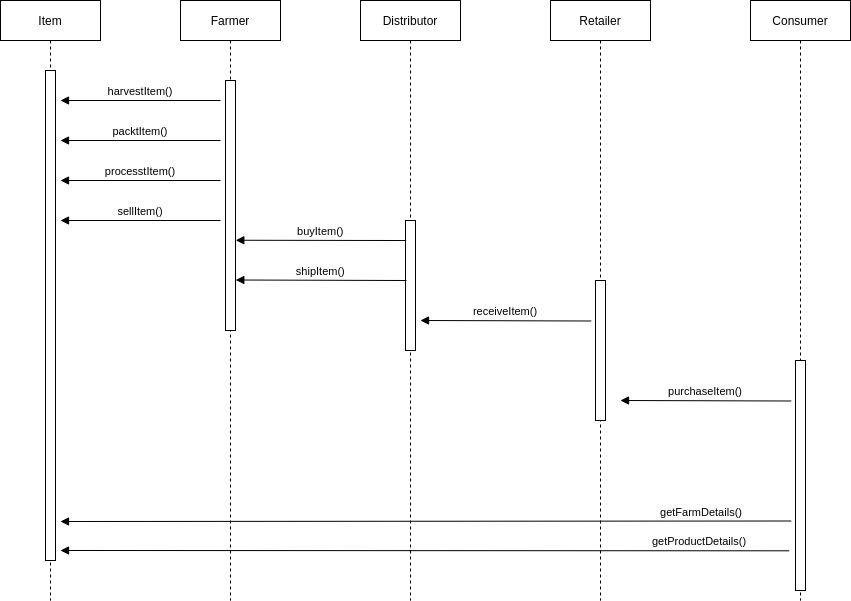

The diagram above was exported from draw.io. Its source (the exported page's mxGraphModel, read from the mxfile embedded in the PNG):
<mxGraphModel dx="1422" dy="708" grid="1" gridSize="10" guides="1" tooltips="1" connect="1" arrows="1" fold="1" page="1" pageScale="1" pageWidth="850" pageHeight="1100" math="0" shadow="0">
  <root>
    <mxCell id="0" />
    <mxCell id="1" parent="0" />
    <mxCell id="3nuBFxr9cyL0pnOWT2aG-1" value="Item" style="shape=umlLifeline;perimeter=lifelinePerimeter;container=1;collapsible=0;recursiveResize=0;rounded=0;shadow=0;strokeWidth=1;" parent="1" vertex="1">
      <mxGeometry x="120" y="80" width="100" height="600" as="geometry" />
    </mxCell>
    <mxCell id="3nuBFxr9cyL0pnOWT2aG-2" value="" style="points=[];perimeter=orthogonalPerimeter;rounded=0;shadow=0;strokeWidth=1;" parent="3nuBFxr9cyL0pnOWT2aG-1" vertex="1">
      <mxGeometry x="45" y="70" width="10" height="490" as="geometry" />
    </mxCell>
    <mxCell id="3nuBFxr9cyL0pnOWT2aG-5" value="Farmer" style="shape=umlLifeline;perimeter=lifelinePerimeter;container=1;collapsible=0;recursiveResize=0;rounded=0;shadow=0;strokeWidth=1;" parent="1" vertex="1">
      <mxGeometry x="300" y="80" width="100" height="600" as="geometry" />
    </mxCell>
    <mxCell id="3nuBFxr9cyL0pnOWT2aG-6" value="" style="points=[];perimeter=orthogonalPerimeter;rounded=0;shadow=0;strokeWidth=1;" parent="3nuBFxr9cyL0pnOWT2aG-5" vertex="1">
      <mxGeometry x="45" y="80" width="10" height="250" as="geometry" />
    </mxCell>
    <mxCell id="3nuBFxr9cyL0pnOWT2aG-8" value="harvestItem()" style="verticalAlign=bottom;endArrow=none;shadow=0;strokeWidth=1;startArrow=block;startFill=1;endFill=0;" parent="1" edge="1">
      <mxGeometry relative="1" as="geometry">
        <mxPoint x="180" y="180" as="sourcePoint" />
        <mxPoint x="340" y="180" as="targetPoint" />
      </mxGeometry>
    </mxCell>
    <mxCell id="3nuBFxr9cyL0pnOWT2aG-9" value="processtItem()" style="verticalAlign=bottom;endArrow=block;shadow=0;strokeWidth=1;" parent="1" edge="1">
      <mxGeometry relative="1" as="geometry">
        <mxPoint x="340" y="260" as="sourcePoint" />
        <mxPoint x="180" y="260" as="targetPoint" />
      </mxGeometry>
    </mxCell>
    <mxCell id="E9gI29nQSlqnFFKY_ljp-1" value="packtItem()" style="verticalAlign=bottom;endArrow=block;shadow=0;strokeWidth=1;" edge="1" parent="1">
      <mxGeometry relative="1" as="geometry">
        <mxPoint x="340" y="220" as="sourcePoint" />
        <mxPoint x="180" y="220" as="targetPoint" />
      </mxGeometry>
    </mxCell>
    <mxCell id="E9gI29nQSlqnFFKY_ljp-4" value="Distributor" style="shape=umlLifeline;perimeter=lifelinePerimeter;container=1;collapsible=0;recursiveResize=0;rounded=0;shadow=0;strokeWidth=1;" vertex="1" parent="1">
      <mxGeometry x="480" y="80" width="100" height="600" as="geometry" />
    </mxCell>
    <mxCell id="E9gI29nQSlqnFFKY_ljp-5" value="" style="points=[];perimeter=orthogonalPerimeter;rounded=0;shadow=0;strokeWidth=1;" vertex="1" parent="E9gI29nQSlqnFFKY_ljp-4">
      <mxGeometry x="45" y="220" width="10" height="130" as="geometry" />
    </mxCell>
    <mxCell id="E9gI29nQSlqnFFKY_ljp-8" value="buyItem()" style="verticalAlign=bottom;endArrow=none;entryX=0.064;entryY=0.154;shadow=0;strokeWidth=1;startArrow=block;startFill=1;endFill=0;exitX=1.031;exitY=0.639;exitDx=0;exitDy=0;exitPerimeter=0;entryDx=0;entryDy=0;entryPerimeter=0;" edge="1" parent="1" source="3nuBFxr9cyL0pnOWT2aG-6" target="E9gI29nQSlqnFFKY_ljp-5">
      <mxGeometry relative="1" as="geometry">
        <mxPoint x="360" y="320" as="sourcePoint" />
        <mxPoint x="520" y="320" as="targetPoint" />
      </mxGeometry>
    </mxCell>
    <mxCell id="E9gI29nQSlqnFFKY_ljp-9" value="shipItem()" style="verticalAlign=bottom;endArrow=none;shadow=0;strokeWidth=1;startArrow=block;startFill=1;endFill=0;exitX=1.031;exitY=0.798;exitDx=0;exitDy=0;exitPerimeter=0;" edge="1" parent="1" source="3nuBFxr9cyL0pnOWT2aG-6">
      <mxGeometry relative="1" as="geometry">
        <mxPoint x="360" y="360" as="sourcePoint" />
        <mxPoint x="526" y="360" as="targetPoint" />
      </mxGeometry>
    </mxCell>
    <mxCell id="E9gI29nQSlqnFFKY_ljp-10" value="receiveItem()" style="verticalAlign=bottom;endArrow=none;shadow=0;strokeWidth=1;startArrow=block;startFill=1;endFill=0;exitX=1.031;exitY=0.798;exitDx=0;exitDy=0;exitPerimeter=0;" edge="1" parent="1">
      <mxGeometry relative="1" as="geometry">
        <mxPoint x="540" y="400" as="sourcePoint" />
        <mxPoint x="710.69" y="400.5" as="targetPoint" />
      </mxGeometry>
    </mxCell>
    <mxCell id="E9gI29nQSlqnFFKY_ljp-11" value="Retailer" style="shape=umlLifeline;perimeter=lifelinePerimeter;container=1;collapsible=0;recursiveResize=0;rounded=0;shadow=0;strokeWidth=1;" vertex="1" parent="1">
      <mxGeometry x="670" y="80" width="100" height="600" as="geometry" />
    </mxCell>
    <mxCell id="E9gI29nQSlqnFFKY_ljp-12" value="" style="points=[];perimeter=orthogonalPerimeter;rounded=0;shadow=0;strokeWidth=1;" vertex="1" parent="E9gI29nQSlqnFFKY_ljp-11">
      <mxGeometry x="45" y="280" width="10" height="140" as="geometry" />
    </mxCell>
    <mxCell id="E9gI29nQSlqnFFKY_ljp-14" value="Consumer" style="shape=umlLifeline;perimeter=lifelinePerimeter;container=1;collapsible=0;recursiveResize=0;rounded=0;shadow=0;strokeWidth=1;" vertex="1" parent="1">
      <mxGeometry x="870" y="80" width="100" height="600" as="geometry" />
    </mxCell>
    <mxCell id="E9gI29nQSlqnFFKY_ljp-15" value="" style="points=[];perimeter=orthogonalPerimeter;rounded=0;shadow=0;strokeWidth=1;" vertex="1" parent="E9gI29nQSlqnFFKY_ljp-14">
      <mxGeometry x="45" y="360" width="10" height="230" as="geometry" />
    </mxCell>
    <mxCell id="E9gI29nQSlqnFFKY_ljp-17" value="purchaseItem()" style="verticalAlign=bottom;endArrow=none;shadow=0;strokeWidth=1;startArrow=block;startFill=1;endFill=0;exitX=1.031;exitY=0.798;exitDx=0;exitDy=0;exitPerimeter=0;" edge="1" parent="1">
      <mxGeometry relative="1" as="geometry">
        <mxPoint x="740" y="480" as="sourcePoint" />
        <mxPoint x="910.69" y="480.5000000000001" as="targetPoint" />
      </mxGeometry>
    </mxCell>
    <mxCell id="E9gI29nQSlqnFFKY_ljp-18" value="getFarmDetails()" style="verticalAlign=bottom;endArrow=none;shadow=0;strokeWidth=1;startArrow=block;startFill=1;endFill=0;" edge="1" parent="1">
      <mxGeometry x="0.7545" relative="1" as="geometry">
        <mxPoint x="180" y="601" as="sourcePoint" />
        <mxPoint x="910.69" y="600.5" as="targetPoint" />
        <mxPoint as="offset" />
      </mxGeometry>
    </mxCell>
    <mxCell id="E9gI29nQSlqnFFKY_ljp-19" value="sellItem()" style="verticalAlign=bottom;endArrow=block;shadow=0;strokeWidth=1;" edge="1" parent="1">
      <mxGeometry relative="1" as="geometry">
        <mxPoint x="340.0000000000001" y="300" as="sourcePoint" />
        <mxPoint x="180" y="300" as="targetPoint" />
      </mxGeometry>
    </mxCell>
    <mxCell id="E9gI29nQSlqnFFKY_ljp-20" value="getProductDetails()" style="verticalAlign=bottom;endArrow=none;shadow=0;strokeWidth=1;startArrow=block;startFill=1;endFill=0;" edge="1" parent="1">
      <mxGeometry x="0.7545" relative="1" as="geometry">
        <mxPoint x="180" y="630" as="sourcePoint" />
        <mxPoint x="908.69" y="630.3" as="targetPoint" />
        <mxPoint as="offset" />
      </mxGeometry>
    </mxCell>
  </root>
</mxGraphModel>